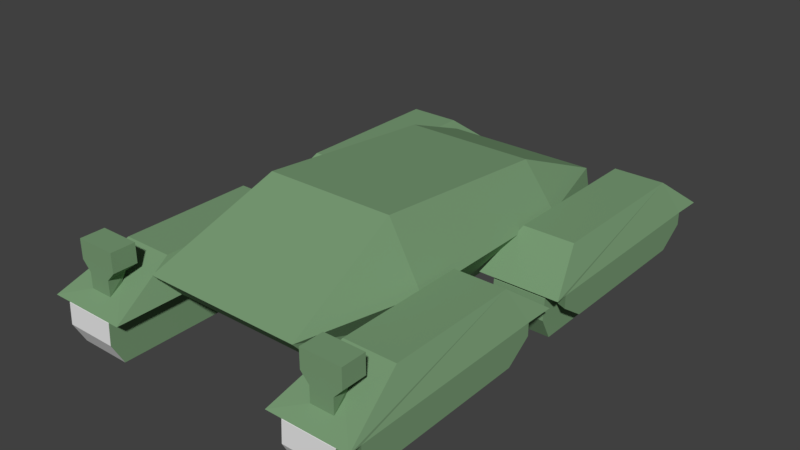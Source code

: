 # Source: DTEK72.blend  (saved by Blender 2.79.0; exported with 4.5.12 LTS)
import bpy
from mathutils import Matrix  # noqa: F401  (used for matrix-valued properties, if any)

bpy.ops.wm.read_factory_settings(use_empty=True)
scene = bpy.context.scene
scene.name = 'Scene'

# ---- collections
col_collection_1 = bpy.data.collections.new('Collection 1'); scene.collection.children.link(col_collection_1)

# ---- materials (node trees are filled in below, after node groups)
mat_material_001 = bpy.data.materials.new('Material.001')
mat_material_001.alpha_threshold = 0.0
mat_material_001.use_transparent_shadow = False
mat_material_001.diffuse_color = (0.1957, 0.3383, 0.1821, 1.0)
mat_material_001.specular_color = (0.2564, 0.2564, 0.2564)
mat_material_001.roughness = 0.5
mat_material_001.specular_intensity = 0.0
mat_material_002 = bpy.data.materials.new('Material.002')
mat_material_002.alpha_threshold = 0.0
mat_material_002.use_transparent_shadow = False
mat_material_002.roughness = 0.5
mat_material_003 = bpy.data.materials.new('Material.003')
mat_material_003.alpha_threshold = 0.0
mat_material_003.use_transparent_shadow = False
mat_material_003.roughness = 0.5

# ---- material node trees

# ---- world
world_world = bpy.data.worlds.new('World'); scene.world = world_world
world_world.color = (0.05088, 0.05088, 0.05088)
world_world.use_sun_shadow = False
world_world.sun_shadow_jitter_overblur = 0.0
world_world.cycles.sampling_method = 'MANUAL'

# ---- meshes
me_cube = bpy.data.meshes.new('Cube')
me_cube.from_pydata([(-0.9066, -1.049, -0.03832), (-0.8235, 0.9512, -0.03832), (0.9716, -1.049, -0.03832), (0.9197, 0.9512, -0.03832), (-0.8483, -1.049, 1.131), (-0.8483, 1.077, 1.131), (0.956, 1.077, 1.131), (0.956, -1.049, 1.131), (-0.8268, 0.4512, -0.7806), (-0.8268, -0.5488, -0.7806), (-0.7464, -0.5488, 2.849), (-0.7464, 0.4512, 3.594), (0.8132, -0.5488, -0.7806), (0.8132, 0.4512, -0.7806), (0.7334, 0.4512, 3.594), (0.7334, -0.5488, 2.849), (1.106, 0.4512, 0.9617), (1.106, -0.5488, 0.9617), (-1.121, -0.5488, 0.9617), (-1.121, 0.4512, 0.9617), (1.113, -0.09788, -0.1946), (1.113, -1.112, -2.215), (1.113, -0.1275, -2.215), (1.706, -0.09788, -0.1946), (1.706, -1.112, -2.215), (1.706, -0.1275, -2.215), (1.113, -0.06708, -1.263), (1.113, -0.07292, -0.3313), (1.706, -0.06708, -1.263), (1.706, -0.07292, -0.3313), (1.113, -1.304, -0.1946), (1.706, -1.304, -0.1946), (-1.121, 0.03993, -0.1946), (-1.714, 0.03993, -0.1946), (-1.121, 1.271, -0.3313), (-1.121, 1.276, -1.263), (-1.714, 1.271, -0.3313), (-1.714, 1.276, -1.263), (-1.121, 1.216, -2.215), (-1.121, 0.232, -2.215), (-1.121, 1.246, -0.1946), (-1.714, 1.216, -2.215), (-1.714, 0.232, -2.215), (-1.714, 1.246, -0.1946), (1.706, 0.03993, -0.1946), (1.113, 0.03993, -0.1946), (1.706, 1.271, -0.3313), (1.706, 1.276, -1.263), (1.113, 1.271, -0.3313), (1.113, 1.276, -1.263), (1.706, 1.216, -2.215), (1.706, 0.232, -2.215), (1.706, 1.246, -0.1946), (1.113, 1.216, -2.215), (1.113, 0.232, -2.215), (1.113, 1.246, -0.1946), (-1.714, -0.09788, -0.1946), (-1.714, -1.112, -2.215), (-1.714, -0.1275, -2.215), (-1.121, -0.09788, -0.1946), (-1.121, -1.112, -2.215), (-1.121, -0.1275, -2.215), (-1.714, -0.06708, -1.263), (-1.714, -0.07292, -0.3313), (-1.121, -0.06708, -1.263), (-1.121, -0.07292, -0.3313), (-1.714, -1.304, -0.1946), (-1.121, -1.304, -0.1946), (0.9541, -0.06101, -0.1946), (1.87, -0.06101, -0.1946), (1.87, -1.34, -0.1946), (0.9541, -1.34, -0.1946), (-0.9618, 0.00307, -0.1946), (-1.873, 0.00307, -0.1946), (-1.873, 1.283, -0.1946), (-0.9618, 1.283, -0.1946), (1.865, 0.00307, -0.1946), (0.9541, 0.00307, -0.1946), (0.9541, 1.283, -0.1946), (1.865, 1.283, -0.1946), (-0.9618, -0.06101, -0.1946), (-0.9618, -1.34, -0.1946), (-1.873, -0.06101, -0.1946), (-1.873, -1.34, -0.1946), (1.117, -0.2903, 1.225), (1.702, -0.2903, 1.225), (1.702, -1.114, 1.225), (1.117, -1.114, 1.225), (-1.125, 0.2324, 1.225), (-1.71, 0.2324, 1.225), (-1.71, 0.9316, 1.225), (-1.125, 0.9316, 1.225), (1.702, 0.2324, 1.225), (1.117, 0.2324, 1.225), (1.117, 0.9316, 1.225), (1.702, 0.9316, 1.225), (-1.125, -0.2903, 1.225), (-1.125, -1.114, 1.225), (-1.71, -0.2903, 1.225), (-1.71, -1.114, 1.225), (-1.693, 0.1895, -0.1946), (-1.693, 1.18, -0.1946), (1.671, 0.1895, -0.1946), (1.671, 1.18, -0.1946), (1.671, -0.163, -0.1946), (1.671, -1.154, -0.1946), (-1.693, -0.163, -0.1946), (-1.693, -1.154, -0.1946), (-1.864, 0.1566, -0.1946), (-1.864, 1.213, -0.1946), (1.865, 0.1566, -0.1946), (1.865, 1.213, -0.1946), (1.861, -0.1302, -0.1946), (1.861, -1.187, -0.1946), (-1.864, -0.1302, -0.1946), (-1.864, -1.187, -0.1946), (-1.693, 0.1895, -0.7535), (-1.693, 1.18, -0.7535), (1.671, 0.1895, -0.7535), (1.671, 1.18, -0.7535), (1.671, -0.163, -0.7535), (1.671, -1.154, -0.7535), (-1.693, -0.163, -0.7535), (-1.693, -1.154, -0.7535), (-1.864, 0.1566, -0.7535), (-1.864, 1.213, -0.7535), (1.865, 0.1566, -0.7535), (1.865, 1.213, -0.7535), (1.865, -0.1302, -0.7535), (1.865, -1.187, -0.7535), (-1.864, -0.1302, -0.7535), (-1.864, -1.187, -0.7535), (-1.695, 0.3143, -1.521), (-1.695, 1.056, -1.521), (1.674, 0.3143, -1.521), (1.674, 1.056, -1.521), (1.674, -0.2878, -1.521), (1.674, -1.029, -1.521), (-1.695, -0.2878, -1.521), (-1.695, -1.029, -1.521), (-1.864, 0.2891, -1.521), (-1.864, 1.081, -1.521), (1.862, 0.2891, -1.521), (1.862, 1.081, -1.521), (1.864, -0.2626, -1.521), (1.864, -1.054, -1.521), (-1.864, -0.2626, -1.521), (-1.864, -1.054, -1.521), (-1.548, 1.195, 0.2061), (-1.287, 1.195, 0.2061), (1.279, 1.195, 0.2061), (1.541, 1.195, 0.2061), (-1.512, 1.119, 0.454), (-1.322, 1.119, 0.454), (1.315, 1.119, 0.454), (1.505, 1.119, 0.454), (-1.548, 1.195, 0.8847), (-1.287, 1.195, 0.8847), (1.279, 1.195, 0.8847), (1.541, 1.195, 0.8847), (-1.512, 1.09, 0.8847), (-1.322, 1.09, 0.8847), (1.315, 1.09, 0.8847), (1.505, 1.09, 0.8847), (-1.644, 1.195, 1.286), (-1.191, 1.195, 1.286), (1.183, 1.195, 1.286), (1.637, 1.195, 1.286), (-1.644, 1.068, 1.286), (-1.191, 1.068, 1.286), (1.183, 1.068, 1.286), (1.637, 1.068, 1.286), (-1.644, 1.195, 2.128), (-1.191, 1.195, 2.128), (1.183, 1.195, 2.128), (1.637, 1.195, 2.128), (-1.644, 1.068, 2.128), (-1.191, 1.068, 2.128), (1.183, 1.068, 2.128), (1.637, 1.068, 2.128)], [], [(14, 16, 6), (19, 11, 5), (10, 18, 4), (9, 12, 2, 0), (2, 7, 4, 0), (12, 17, 7, 2), (1, 5, 6, 3), (8, 19, 5, 1), (0, 4, 18, 9), (13, 16, 17, 12), (3, 6, 16, 13), (14, 11, 10, 15), (8, 13, 12, 9), (1, 3, 13, 8), (16, 14, 15, 17), (14, 6, 5, 11), (18, 10, 11, 19), (10, 4, 7, 15), (9, 18, 19, 8), (17, 15, 7), (21, 22, 25, 24), (21, 24, 31, 30), (26, 27, 29, 28), (20, 23, 29, 27), (25, 22, 26, 28), (43, 40, 34, 36), (37, 36, 34, 35), (42, 41, 38, 39), (38, 41, 37, 35), (42, 39, 32, 33), (55, 52, 46, 48), (49, 48, 46, 47), (54, 53, 50, 51), (50, 53, 49, 47), (54, 51, 44, 45), (25, 28, 29, 23, 31, 24), (22, 21, 30, 20, 27, 26), (66, 56, 63, 62, 58, 57), (47, 46, 52, 44, 51, 50), (67, 60, 61, 64, 65, 59), (57, 58, 61, 60), (57, 60, 67, 66), (62, 63, 65, 64), (56, 59, 65, 63), (61, 58, 62, 64), (45, 55, 48, 49, 53, 54), (35, 34, 40, 32, 39, 38), (33, 43, 36, 37, 41, 42), (52, 55, 78, 79), (23, 20, 68, 69), (55, 45, 77, 78), (33, 32, 72, 73), (79, 78, 150, 151), (115, 114, 130, 131), (77, 76, 92, 93), (78, 77, 93, 94), (66, 67, 81, 83), (45, 44, 76, 77), (32, 40, 75, 72), (30, 31, 70, 71), (67, 59, 80, 81), (59, 56, 82, 80), (20, 30, 71, 68), (40, 43, 74, 75), (84, 87, 86, 85), (97, 96, 98, 99), (88, 91, 90, 89), (92, 95, 94, 93), (72, 75, 91, 88), (109, 125, 124, 108), (80, 82, 98, 96), (69, 68, 84, 85), (81, 80, 96, 97), (68, 71, 87, 84), (73, 72, 88, 89), (86, 70, 113, 112, 69, 85), (95, 79, 151, 155), (86, 87, 71, 70), (112, 113, 129, 128), (110, 102, 118, 126), (114, 106, 122, 130), (74, 43, 101, 109), (66, 83, 115, 107), (82, 56, 106, 114), (33, 73, 108, 100), (124, 125, 141, 140), (123, 131, 147, 139), (119, 127, 143, 135), (109, 101, 117, 125), (115, 83, 99, 98, 82, 114), (113, 105, 121, 129), (100, 108, 124, 116), (104, 112, 128, 120), (103, 111, 127, 119), (107, 115, 131, 123), (109, 108, 73, 89, 90, 74), (138, 139, 147, 146), (133, 132, 140, 141), (134, 135, 143, 142), (137, 136, 144, 145), (130, 122, 138, 146), (126, 118, 134, 142), (128, 129, 145, 144), (125, 117, 133, 141), (131, 130, 146, 147), (129, 121, 137, 145), (116, 124, 140, 132), (120, 128, 144, 136), (83, 81, 97, 99), (70, 31, 105, 113), (52, 79, 111, 103), (76, 44, 102, 110), (142, 143, 127, 126), (110, 126, 127, 111), (95, 92, 76, 110, 111, 79), (23, 69, 112, 104), (152, 153, 161, 160), (150, 154, 162, 158), (78, 94, 154, 150), (75, 74, 148, 149), (91, 75, 149, 153), (94, 95, 155, 154), (74, 90, 152, 148), (90, 91, 153, 152), (158, 162, 170, 166), (161, 157, 165, 169), (149, 148, 156, 157), (148, 152, 160, 156), (155, 151, 159, 163), (154, 155, 163, 162), (151, 150, 158, 159), (153, 149, 157, 161), (170, 171, 179, 178), (171, 167, 175, 179), (160, 161, 169, 168), (157, 156, 164, 165), (156, 160, 168, 164), (163, 159, 167, 171), (162, 163, 171, 170), (159, 158, 166, 167), (175, 174, 178, 179), (173, 172, 176, 177), (167, 166, 174, 175), (169, 165, 173, 177), (166, 170, 178, 174), (168, 169, 177, 176), (165, 164, 172, 173), (164, 168, 176, 172)])
me_cube.polygons.foreach_set('material_index', [0, 0, 0, 0, 0, 0, 0, 0, 0, 0, 0, 0, 0, 0, 0, 0, 0, 0, 0, 0, 1, 1, 1, 1, 1, 2, 2, 2, 2, 2, 1, 1, 1, 1, 1, 0, 0, 0, 0, 0, 2, 2, 0, 0, 0, 0, 0, 0, 0, 0, 0, 0, 0, 0, 0, 0, 0, 0, 0, 0, 0, 0, 0, 0, 0, 0, 0, 0, 0, 0, 0, 0, 0, 0, 0, 0, 0, 0, 0, 0, 0, 0, 0, 0, 0, 0, 0, 0, 0, 0, 0, 0, 0, 0, 0, 0, 0, 0, 0, 0, 0, 0, 0, 0, 0, 0, 0, 0, 0, 0, 0, 0, 0, 0, 0, 0, 0, 0, 0, 0, 0, 0, 0, 0, 0, 0, 0, 0, 0, 0, 0, 0, 0, 0, 0, 0, 0, 0, 0, 0, 0, 0, 0, 0, 0, 0, 0, 0])
_uv = me_cube.uv_layers.new(name='UVMap')
_uv.uv.foreach_set('vector', [0.3865, 0.3266, 0.6849, 0.3956, 0.6136, 0.4779, 0.01921, 0.3673, 0.3285, 0.3296, 0.06251, 0.4486, 0.3262, 0.3009, 0.05859, 0.233, 0.1045, 0.1785, 0.2955, 0.6195, 0.3978, 0.6214, 0.4289, 0.6531, 0.2586, 0.6571, 0.4289, 0.6531, 0.5578, 0.7185, 0.09787, 0.7151, 0.2586, 0.6571, 0.3978, 0.6214, 0.6389, 0.6681, 0.5578, 0.7185, 0.4289, 0.6531, 0.2563, 0.5485, 0.1158, 0.4853, 0.5797, 0.4869, 0.4372, 0.557, 0.289, 0.5895, 0.03873, 0.5482, 0.1158, 0.4853, 0.2563, 0.5485, 0.2586, 0.6571, 0.09787, 0.7151, 0.02431, 0.6607, 0.2955, 0.6195, 0.3941, 0.5894, 0.6697, 0.56, 0.6389, 0.6681, 0.3978, 0.6214, 0.4372, 0.557, 0.5797, 0.4869, 0.6697, 0.56, 0.3941, 0.5894, 0.3865, 0.3266, 0.3285, 0.3296, 0.3262, 0.3009, 0.3817, 0.3064, 0.289, 0.5895, 0.3941, 0.5894, 0.3978, 0.6214, 0.2955, 0.6195, 0.2563, 0.5485, 0.4372, 0.557, 0.3941, 0.5894, 0.289, 0.5895, 0.6849, 0.3956, 0.3865, 0.3266, 0.3817, 0.3064, 0.7126, 0.2343, 0.3865, 0.3266, 0.6136, 0.4779, 0.06251, 0.4486, 0.3285, 0.3296, 0.05859, 0.233, 0.3262, 0.3009, 0.3285, 0.3296, 0.01921, 0.3673, 0.3262, 0.3009, 0.1045, 0.1785, 0.6564, 0.164, 0.3817, 0.3064, 0.2955, 0.6195, 0.02431, 0.6607, 0.03873, 0.5482, 0.289, 0.5895, 0.7126, 0.2343, 0.3817, 0.3064, 0.6564, 0.164, 0.9896, 0.25, 0.9896, 0.8364, 0.9112, 0.8364, 0.9112, 0.25, 0.9896, 0.25, 0.9112, 0.25, 0.9112, 0.07017, 0.9896, 0.07017, 0.9896, 0.9048, 0.9896, 0.9619, 0.9112, 0.9619, 0.9112, 0.9048, 0.9896, 0.979, 0.9112, 0.979, 0.9112, 0.9619, 0.9896, 0.9619, 0.9112, 0.8364, 0.9896, 0.8364, 0.9896, 0.9048, 0.9112, 0.9048, 0.9896, 0.979, 0.9112, 0.979, 0.9112, 0.9619, 0.9896, 0.9619, 0.9896, 0.9048, 0.9896, 0.9619, 0.9112, 0.9619, 0.9112, 0.9048, 0.9896, 0.25, 0.9896, 0.8364, 0.9112, 0.8364, 0.9112, 0.25, 0.9112, 0.8364, 0.9896, 0.8364, 0.9896, 0.9048, 0.9112, 0.9048, 0.9896, 0.25, 0.9112, 0.25, 0.9112, 0.07017, 0.9896, 0.07017, 0.9896, 0.979, 0.9112, 0.979, 0.9112, 0.9619, 0.9896, 0.9619, 0.9896, 0.9048, 0.9896, 0.9619, 0.9112, 0.9619, 0.9112, 0.9048, 0.9896, 0.25, 0.9896, 0.8364, 0.9112, 0.8364, 0.9112, 0.25, 0.9112, 0.8364, 0.9896, 0.8364, 0.9896, 0.9048, 0.9112, 0.9048, 0.9896, 0.25, 0.9112, 0.25, 0.9112, 0.07017, 0.9896, 0.07017, 0.03306, 0.01048, 0.01057, 0.07541, 0.01274, 0.139, 0.02202, 0.1483, 0.4706, 0.1483, 0.3991, 0.01048, 0.03481, 0.01121, 0.398, 0.01121, 0.4689, 0.1479, 0.02386, 0.1479, 0.01465, 0.1387, 0.01249, 0.07563, 0.4706, 0.1475, 0.02202, 0.1475, 0.01274, 0.1382, 0.01057, 0.07465, 0.03306, 0.009714, 0.3991, 0.009714, 0.4782, 0.07411, 0.4802, 0.1302, 0.4885, 0.1385, 0.8918, 0.1385, 0.8275, 0.01679, 0.4984, 0.01679, 0.4688, 0.1475, 0.3979, 0.009741, 0.03463, 0.009741, 0.0123, 0.07463, 0.01446, 0.1381, 0.02367, 0.1475, 0.9896, 0.25, 0.9896, 0.8364, 0.9112, 0.8364, 0.9112, 0.25, 0.9896, 0.25, 0.9112, 0.25, 0.9112, 0.07017, 0.9896, 0.07017, 0.9896, 0.9048, 0.9896, 0.9619, 0.9112, 0.9619, 0.9112, 0.9048, 0.9896, 0.979, 0.9112, 0.979, 0.9112, 0.9619, 0.9896, 0.9619, 0.9112, 0.8364, 0.9896, 0.8364, 0.9896, 0.9048, 0.9112, 0.9048, 0.8918, 0.1385, 0.4885, 0.1385, 0.4802, 0.1303, 0.4782, 0.07416, 0.4984, 0.01684, 0.8275, 0.01684, 0.4809, 0.07455, 0.4829, 0.1307, 0.4912, 0.1389, 0.8945, 0.1389, 0.8303, 0.01722, 0.5012, 0.01722, 0.8918, 0.1397, 0.4885, 0.1397, 0.4802, 0.1315, 0.4782, 0.07539, 0.4984, 0.01807, 0.8275, 0.01807, 0.8852, 0.5766, 0.8378, 0.6473, 0.8309, 0.6669, 0.8998, 0.5631, 0.8864, 0.5742, 0.8396, 0.6439, 0.8325, 0.6634, 0.9016, 0.5605, 0.8378, 0.6473, 0.6813, 0.617, 0.6765, 0.6365, 0.8309, 0.6669, 0.6825, 0.5475, 0.6826, 0.6187, 0.6783, 0.6368, 0.6783, 0.5302, 0.7724, 0.7358, 0.825, 0.7358, 0.8062, 0.7628, 0.7912, 0.7628, 0.3326, 0.8553, 0.02593, 0.8553, 0.02593, 0.8074, 0.3326, 0.8074, 0.8255, 0.9695, 0.7709, 0.9695, 0.7807, 0.8834, 0.8157, 0.8834, 0.3873, 0.8534, 0.7666, 0.8534, 0.6987, 0.9753, 0.4553, 0.9753, 0.6828, 0.5472, 0.6829, 0.6183, 0.6786, 0.6364, 0.6786, 0.53, 0.6813, 0.617, 0.6822, 0.5433, 0.678, 0.5251, 0.6765, 0.6365, 0.6826, 0.6187, 0.8406, 0.6464, 0.8337, 0.6668, 0.6783, 0.6368, 0.6835, 0.614, 0.6834, 0.5426, 0.6792, 0.5251, 0.679, 0.6331, 0.6829, 0.6183, 0.8406, 0.6459, 0.8338, 0.6664, 0.6786, 0.6364, 0.8406, 0.6459, 0.8862, 0.5739, 0.9016, 0.5594, 0.8338, 0.6664, 0.8396, 0.6439, 0.6835, 0.614, 0.679, 0.6331, 0.8325, 0.6634, 0.8406, 0.6464, 0.8862, 0.5742, 0.9016, 0.5596, 0.8337, 0.6668, 0.8928, 0.8357, 0.8928, 0.8794, 0.8567, 0.8794, 0.8567, 0.8357, 0.8554, 0.8798, 0.8554, 0.836, 0.8917, 0.836, 0.8917, 0.8798, 0.7807, 0.8818, 0.7807, 0.8329, 0.8156, 0.8329, 0.8156, 0.8818, 0.7807, 0.8834, 0.7807, 0.8342, 0.8157, 0.8342, 0.8157, 0.8834, 0.3873, 0.8534, 0.7666, 0.8534, 0.6987, 0.9753, 0.4553, 0.9753, 0.4074, 0.8523, 0.4074, 0.8036, 0.7196, 0.8036, 0.7196, 0.8523, 0.8453, 0.7468, 0.9019, 0.7468, 0.8917, 0.836, 0.8554, 0.836, 0.8463, 0.7468, 0.9029, 0.7468, 0.8928, 0.8357, 0.8567, 0.8357, 0.3784, 0.857, 0.008829, 0.857, 0.07507, 0.9772, 0.2789, 0.9772, 0.009221, 0.8571, 0.3765, 0.8571, 0.2776, 0.9762, 0.07504, 0.9762, 0.8253, 0.9675, 0.771, 0.9675, 0.7807, 0.8818, 0.8156, 0.8818, 0.2762, 0.9787, 0.3757, 0.8548, 0.3313, 0.8549, 0.02619, 0.8549, 0.006071, 0.8548, 0.07244, 0.9787, 0.7819, 0.8324, 0.7724, 0.7358, 0.7912, 0.7628, 0.7932, 0.7799, 0.8567, 0.8794, 0.8928, 0.8794, 0.9029, 0.9697, 0.8463, 0.9697, 0.02619, 0.8549, 0.3313, 0.8549, 0.3313, 0.8064, 0.02619, 0.8064, 0.693, 0.5241, 0.7026, 0.5461, 0.7493, 0.4993, 0.7351, 0.4871, 0.8946, 0.5557, 0.8767, 0.5711, 0.8562, 0.5026, 0.8733, 0.4969, 0.9016, 0.5596, 0.8862, 0.5742, 0.8767, 0.5714, 0.8946, 0.556, 0.6828, 0.5472, 0.6786, 0.53, 0.6928, 0.5297, 0.7021, 0.5473, 0.9016, 0.5594, 0.8862, 0.5739, 0.8767, 0.5711, 0.8946, 0.5557, 0.6825, 0.5475, 0.6783, 0.5302, 0.6926, 0.5299, 0.7018, 0.5476, 0.7196, 0.8036, 0.4074, 0.8036, 0.4466, 0.7366, 0.6805, 0.7366, 0.7477, 0.4993, 0.7334, 0.488, 0.7754, 0.4256, 0.7848, 0.4382, 0.8547, 0.5072, 0.8746, 0.5005, 0.8451, 0.4244, 0.8317, 0.4424, 0.8946, 0.556, 0.8767, 0.5714, 0.8562, 0.5028, 0.8733, 0.4971, 0.3326, 0.8553, 0.3772, 0.8552, 0.2772, 0.9777, 0.0724, 0.9777, 0.005709, 0.8552, 0.02593, 0.8553, 0.6933, 0.5248, 0.7029, 0.5446, 0.7502, 0.498, 0.7343, 0.4845, 0.7018, 0.5476, 0.6926, 0.5299, 0.7331, 0.4881, 0.7475, 0.4995, 0.8762, 0.5728, 0.8951, 0.557, 0.8772, 0.499, 0.8576, 0.5051, 0.8748, 0.5753, 0.8939, 0.5589, 0.8746, 0.5005, 0.8547, 0.5072, 0.7021, 0.5473, 0.6928, 0.5297, 0.7334, 0.488, 0.7477, 0.4993, 0.4074, 0.8523, 0.7196, 0.8523, 0.765, 0.8523, 0.6972, 0.977, 0.4547, 0.977, 0.3869, 0.8523, 0.8321, 0.4371, 0.7848, 0.4382, 0.7754, 0.4256, 0.8443, 0.4207, 0.8321, 0.4372, 0.7847, 0.4383, 0.7753, 0.4257, 0.8442, 0.4207, 0.7863, 0.4428, 0.8317, 0.4424, 0.8451, 0.4244, 0.7768, 0.4292, 0.7907, 0.4398, 0.8376, 0.4389, 0.8512, 0.4252, 0.7811, 0.4222, 0.8733, 0.4969, 0.8562, 0.5026, 0.8321, 0.4371, 0.8443, 0.4207, 0.7351, 0.4871, 0.7493, 0.4993, 0.7863, 0.4428, 0.7768, 0.4292, 0.02619, 0.8064, 0.3313, 0.8064, 0.2931, 0.7399, 0.06444, 0.7399, 0.8733, 0.4971, 0.8562, 0.5028, 0.8321, 0.4372, 0.8442, 0.4207, 0.3326, 0.8074, 0.02593, 0.8074, 0.06436, 0.7416, 0.2941, 0.7416, 0.7343, 0.4845, 0.7502, 0.498, 0.7907, 0.4398, 0.7811, 0.4222, 0.7475, 0.4995, 0.7331, 0.4881, 0.7753, 0.4257, 0.7847, 0.4383, 0.8576, 0.5051, 0.8772, 0.499, 0.8512, 0.4252, 0.8376, 0.4389, 0.9019, 0.9705, 0.8453, 0.9705, 0.8554, 0.8798, 0.8917, 0.8798, 0.6792, 0.5251, 0.6834, 0.5426, 0.7029, 0.5446, 0.6933, 0.5248, 0.8852, 0.5766, 0.8998, 0.5631, 0.8939, 0.5589, 0.8748, 0.5753, 0.678, 0.5251, 0.6822, 0.5433, 0.7026, 0.5461, 0.693, 0.5241, 0.6805, 0.7366, 0.4466, 0.7366, 0.4075, 0.8036, 0.7197, 0.8036, 0.7197, 0.8523, 0.7197, 0.8036, 0.4075, 0.8036, 0.4075, 0.8523, 0.4548, 0.977, 0.6973, 0.977, 0.765, 0.8523, 0.7197, 0.8523, 0.4075, 0.8523, 0.3871, 0.8523, 0.8864, 0.5742, 0.9016, 0.5605, 0.8951, 0.557, 0.8762, 0.5728, 0.8466, 0.1998, 0.8712, 0.1994, 0.8728, 0.2598, 0.8466, 0.2609, 0.8369, 0.1645, 0.8461, 0.1998, 0.8461, 0.2609, 0.8314, 0.2591, 0.825, 0.7358, 0.8156, 0.8324, 0.8042, 0.7799, 0.8062, 0.7628, 0.7728, 0.7356, 0.8251, 0.7356, 0.8065, 0.7627, 0.7915, 0.7627, 0.7822, 0.8323, 0.7728, 0.7356, 0.7915, 0.7627, 0.7935, 0.7798, 0.8156, 0.8324, 0.7819, 0.8324, 0.7932, 0.7799, 0.8042, 0.7799, 0.8251, 0.7356, 0.8158, 0.8323, 0.8045, 0.7798, 0.8065, 0.7627, 0.8158, 0.8323, 0.7822, 0.8323, 0.7935, 0.7798, 0.8045, 0.7798, 0.8314, 0.2591, 0.8461, 0.2609, 0.8332, 0.3128, 0.8191, 0.3117, 0.8728, 0.2598, 0.8876, 0.2578, 0.9002, 0.3116, 0.886, 0.313, 0.7374, 0.1639, 0.7691, 0.1639, 0.7691, 0.25, 0.7374, 0.25, 0.8374, 0.1646, 0.8466, 0.1998, 0.8466, 0.2609, 0.8319, 0.2591, 0.8707, 0.1994, 0.8787, 0.164, 0.8871, 0.2578, 0.8723, 0.2598, 0.8461, 0.1998, 0.8707, 0.1994, 0.8723, 0.2598, 0.8461, 0.2609, 0.7369, 0.1639, 0.7686, 0.1639, 0.7686, 0.25, 0.7369, 0.25, 0.8712, 0.1994, 0.8793, 0.164, 0.8876, 0.2578, 0.8728, 0.2598, 0.8332, 0.3128, 0.8855, 0.313, 0.8771, 0.3932, 0.8442, 0.3898, 0.8855, 0.313, 0.8997, 0.3116, 0.8888, 0.4061, 0.8771, 0.3932, 0.8466, 0.2609, 0.8728, 0.2598, 0.886, 0.313, 0.8337, 0.3128, 0.7374, 0.25, 0.7691, 0.25, 0.7808, 0.301, 0.7258, 0.301, 0.8319, 0.2591, 0.8466, 0.2609, 0.8337, 0.3128, 0.8196, 0.3117, 0.8723, 0.2598, 0.8871, 0.2578, 0.8997, 0.3116, 0.8855, 0.313, 0.8461, 0.2609, 0.8723, 0.2598, 0.8855, 0.313, 0.8332, 0.3128, 0.7369, 0.25, 0.7686, 0.25, 0.7802, 0.301, 0.7252, 0.301, 0.8888, 0.4061, 0.8321, 0.4061, 0.8442, 0.3898, 0.8771, 0.3932, 0.8893, 0.4061, 0.8326, 0.4061, 0.8447, 0.3898, 0.8776, 0.3932, 0.7252, 0.301, 0.7802, 0.301, 0.7802, 0.408, 0.7252, 0.408, 0.886, 0.313, 0.9002, 0.3116, 0.8893, 0.4061, 0.8776, 0.3932, 0.8191, 0.3117, 0.8332, 0.3128, 0.8442, 0.3898, 0.8321, 0.4061, 0.8337, 0.3128, 0.886, 0.313, 0.8776, 0.3932, 0.8447, 0.3898, 0.7258, 0.301, 0.7808, 0.301, 0.7808, 0.408, 0.7258, 0.408, 0.8196, 0.3117, 0.8337, 0.3128, 0.8447, 0.3898, 0.8326, 0.4061])
me_cube.materials.append(mat_material_001)
me_cube.materials.append(mat_material_002)
me_cube.materials.append(mat_material_003)
me_cube.use_remesh_preserve_volume = False
me_cube.use_remesh_preserve_attributes = False
me_cube.use_mirror_vertex_groups = False
me_cube.update()

# ---- objects
ob_cube_001 = bpy.data.objects.new('Cube.001', me_cube)

# ---- transforms, parenting, visibility, modifiers, constraints
ob_cube_001.location = (-0.006653, -0.002937, 0.6846)
ob_cube_001.rotation_euler = (0.0, -0.0, 3.142)
ob_cube_001.scale = (0.9501, 2.068, 0.2468)
ob_cube_001.lineart.crease_threshold = 0.0

# ---- collection membership
col_collection_1.objects.link(ob_cube_001)

# ---- scene / render settings (as saved in the file)
scene.frame_start = 1; scene.frame_end = 250; scene.frame_set(1)
scene.render.engine = 'BLENDER_EEVEE_NEXT'
scene.render.resolution_percentage = 50
scene.render.dither_intensity = 0.0
scene.cycles.use_denoising = False
scene.cycles.samples = 128
scene.cycles.sampling_pattern = 'TABULATED_SOBOL'
scene.cycles.use_adaptive_sampling = False
scene.cycles.use_light_tree = False
scene.cycles.blur_glossy = 0.0
scene.cycles.sample_clamp_indirect = 0.0
scene.view_settings.view_transform = 'Standard'
bpy.context.view_layer.update()

# ---- added for rendering (the .blend has no active camera and no usable light): camera, sun
cam_auto = bpy.data.cameras.new('AutoCamera')
cam_auto.lens = 50.0
cam_auto.sensor_width = 36.0
cam_auto.clip_end = 1000.0
ob_auto_camera = bpy.data.objects.new('AutoCamera', cam_auto)
scene.collection.objects.link(ob_auto_camera)
ob_auto_camera.location = (6.13988, -7.31696, 5.77072)
ob_auto_camera.rotation_euler = (1.09748, -7.21219e-08, 0.694738)
scene.camera = ob_auto_camera
light_auto_sun = bpy.data.lights.new('AutoSun', 'SUN')
light_auto_sun.energy = 3.0
light_auto_sun.angle = 0.0523599
ob_auto_sun = bpy.data.objects.new('AutoSun', light_auto_sun)
scene.collection.objects.link(ob_auto_sun)
ob_auto_sun.rotation_euler = (0.872665, 0.174533, 0.523599)
bpy.context.view_layer.update()
